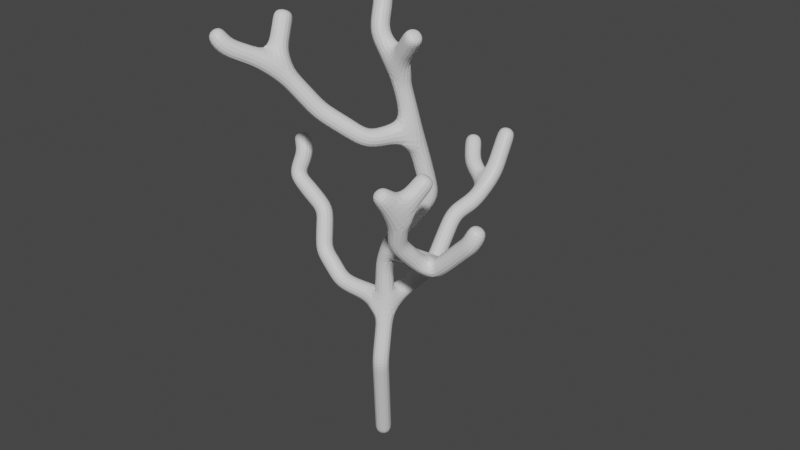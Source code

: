 # Source: Tree.blend  (saved by Blender 3.6.13; exported with 4.5.12 LTS)
import bpy
from mathutils import Matrix  # noqa: F401  (used for matrix-valued properties, if any)

bpy.ops.wm.read_factory_settings(use_empty=True)
scene = bpy.context.scene
scene.name = 'Scene'

# ---- collections
col_collection = bpy.data.collections.new('Collection'); scene.collection.children.link(col_collection)

# ---- materials (node trees are filled in below, after node groups)
mat_material = bpy.data.materials.new('Material')
mat_material.alpha_threshold = 0.0
mat_material.use_transparent_shadow = False
mat_material.roughness = 0.5
mat_material.line_color = (0.0, 0.0, 0.0, 1.0)

# ---- material node trees
mat_material.use_nodes = True; mat_material.node_tree.nodes.clear()
_N = mat_material.node_tree.nodes; _L = mat_material.node_tree.links
n0 = _N.new('ShaderNodeOutputMaterial'); n0.name = 'Material Output'; n0.location = (300, 300)
n1 = _N.new('ShaderNodeBsdfPrincipled'); n1.name = 'Principled BSDF'; n1.location = (10, 300)
n1.distribution = 'GGX'
n1.subsurface_method = 'RANDOM_WALK_SKIN'
n1.inputs[3].default_value = 1.45
n1.inputs[27].default_value = (0.0, 0.0, 0.0, 1.0)
n1.inputs[28].default_value = 1.0
_L.new(n1.outputs[0], n0.inputs[0])
n0.is_active_output = True

# ---- world
world_world = bpy.data.worlds.new('World'); scene.world = world_world
world_world.use_nodes = True; world_world.node_tree.nodes.clear()
_N = world_world.node_tree.nodes; _L = world_world.node_tree.links
n0 = _N.new('ShaderNodeOutputWorld'); n0.name = 'World Output'; n0.location = (300, 300)
n1 = _N.new('ShaderNodeBackground'); n1.name = 'Background'; n1.location = (10, 300)
n1.inputs[0].default_value = (0.05088, 0.05088, 0.05088, 1.0)
_L.new(n1.outputs[0], n0.inputs[0])
n0.is_active_output = True
world_world.color = (0.05088, 0.05088, 0.05088)
world_world.use_sun_shadow = False
world_world.sun_shadow_jitter_overblur = 0.0

# ---- meshes
me_cube = bpy.data.meshes.new('Cube')
me_cube.from_pydata([(0.0, 0.3543, 0.04011), (2.87, -1.183, 7.174), (1.761, -0.4289, 12.73), (0.4238, -0.1877, 12.46), (0.9192, -0.1139, 11.73), (1.547, 0.4913, 8.2), (0.3473, -8.941e-07, 6.496), (0.5226, -0.3543, 3.13), (2.828, -2.325, 9.105), (3.168, -1.644, 9.987), (2.636, -2.868, 9.862), (4.123, -1.216, 8.372), (4.248, -1.098, 8.805), (0.435, -6.6e-07, 4.833), (-0.9636, -0.2224, 5.068), (-3.006, 0.5551, 8.126), (-1.733, -0.122, 5.746), (-3.081, 0.2859, 7.505), (-1.989, 0.2411, 6.783), (1.233, 0.1887, 9.965), (0.6027, -0.9062, 9.938), (-0.3091, -1.552, 10.65), (-1.135, -2.159, 11.82), (-1.839, -3.131, 12.35), (-2.086, -3.252, 12.76), (-1.345, -1.589, 13.01), (0.2859, 0.1708, 13.26), (0.06082, -0.1677, 14.32), (0.9194, 1.433, 5.55), (0.9543, 2.27, 6.785), (1.333, 3.324, 7.238), (1.304, 4.263, 8.847), (-3.228, 0.7105, 8.633), (3.265, -1.199, 7.49), (2.566, -2.074, 8.139), (2.386, -0.1659, 6.698), (-1.24, -1.874, 12.42), (1.34, -0.2714, 12.23), (0.1733, 0.001547, 13.79), (0.04572, 4.367, 8.24), (0.4493, 3.776, 7.739), (1.319, 3.793, 8.043), (0.2613, -2.384e-07, 1.585), (0.4788, -0.1772, 3.982), (0.3919, -0.1772, 2.358), (3.694, -1.207, 7.931)], [(17, 15), (13, 14), (43, 13), (11, 12), (45, 11), (8, 10), (8, 9), (34, 8), (35, 1), (37, 2), (4, 3), (19, 4), (6, 5), (13, 6), (44, 7), (18, 17), (16, 18), (14, 16), (5, 19), (19, 20), (20, 21), (21, 22), (22, 23), (23, 24), (36, 25), (3, 26), (38, 27), (13, 28), (28, 29), (29, 30), (41, 31), (15, 32), (1, 33), (1, 34), (6, 35), (22, 36), (4, 37), (26, 38), (40, 39), (30, 40), (30, 41), (0, 42), (7, 43), (42, 44), (33, 45)], [])
_uv = me_cube.uv_layers.new(name='UVMap')
_uv.uv.foreach_set('vector', [])
me_cube.materials.append(mat_material)
me_cube.use_mirror_vertex_groups = False
me_cube.update()

# ---- objects
ob_cube = bpy.data.objects.new('Cube', me_cube)

# ---- transforms, parenting, visibility, modifiers, constraints
ob_cube.location = (-0.8692, 0.0, 1.174)
ob_cube.lock_rotations_4d = False
ob_cube.empty_display_type = 'ARROWS'
ob_cube.lineart.crease_threshold = 0.0
_m = ob_cube.modifiers.new('Skin', 'SKIN')
_m = ob_cube.modifiers.new('Subdivision', 'SUBSURF')

# ---- collection membership
col_collection.objects.link(ob_cube)

# ---- scene / render settings (as saved in the file)
scene.frame_start = 1; scene.frame_end = 250; scene.frame_set(1)
scene.render.engine = 'BLENDER_EEVEE_NEXT'
scene.cycles.sampling_pattern = 'TABULATED_SOBOL'
scene.view_settings.view_transform = 'Filmic'
bpy.context.view_layer.update()

# ---- added for rendering (the .blend has no active camera and no usable light): camera, sun
cam_auto = bpy.data.cameras.new('AutoCamera')
cam_auto.lens = 50.0
cam_auto.sensor_width = 36.0
cam_auto.clip_end = 1000.0
ob_auto_camera = bpy.data.objects.new('AutoCamera', cam_auto)
scene.collection.objects.link(ob_auto_camera)
ob_auto_camera.location = (16.5171, -19.754, 21.6685)
ob_auto_camera.rotation_euler = (1.09748, -7.21219e-08, 0.694738)
scene.camera = ob_auto_camera
light_auto_sun = bpy.data.lights.new('AutoSun', 'SUN')
light_auto_sun.energy = 3.0
light_auto_sun.angle = 0.0523599
ob_auto_sun = bpy.data.objects.new('AutoSun', light_auto_sun)
scene.collection.objects.link(ob_auto_sun)
ob_auto_sun.rotation_euler = (0.872665, 0.174533, 0.523599)
bpy.context.view_layer.update()
